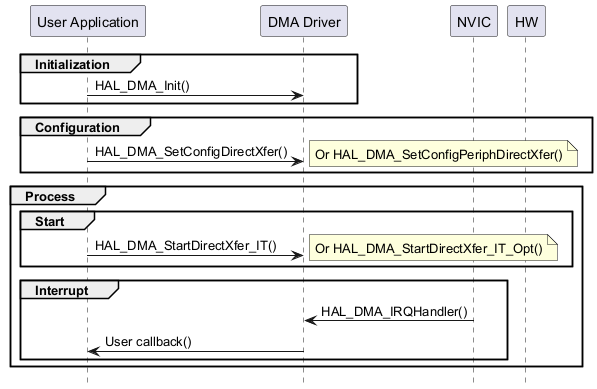

The diagram above was rendered by PlantUML. Its source (embedded in the PNG):
@startuml
hide footbox
participant "User Application" as part1
participant "DMA Driver"       as part3
participant "NVIC"             as part4
participant "HW"               as part5

group  Initialization
part1->part3 : HAL_DMA_Init()
end
group Configuration
part1->part3 : HAL_DMA_SetConfigDirectXfer()
note right : Or HAL_DMA_SetConfigPeriphDirectXfer()
end

group Process
    group  Start
        part1->part3 : HAL_DMA_StartDirectXfer_IT()
        note right : Or HAL_DMA_StartDirectXfer_IT_Opt()
    end

    group  Interrupt
        part4->part3 : HAL_DMA_IRQHandler()
        part3->part1 : User callback()
    end
end

@enduml